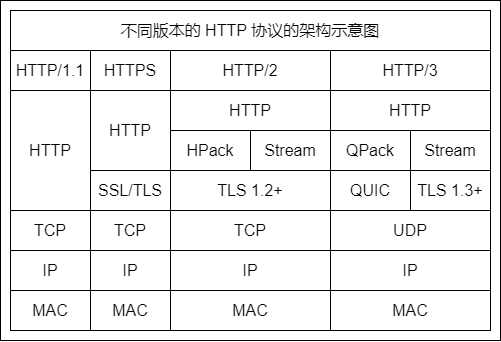

The diagram above was exported from draw.io. Its source (the exported page's mxGraphModel, read from the mxfile embedded in the PNG):
<mxGraphModel dx="2309" dy="887" grid="1" gridSize="10" guides="0" tooltips="1" connect="1" arrows="0" fold="1" page="1" pageScale="1" pageWidth="827" pageHeight="1169" math="0" shadow="0">
  <root>
    <mxCell id="0" />
    <mxCell id="1" parent="0" />
    <mxCell id="2" value="" style="group" vertex="1" connectable="0" parent="1">
      <mxGeometry x="910" y="120" width="500" height="340" as="geometry" />
    </mxCell>
    <mxCell id="3" value="" style="rounded=0;whiteSpace=wrap;html=1;fillColor=none;container=0;" vertex="1" parent="2">
      <mxGeometry width="500" height="340" as="geometry" />
    </mxCell>
    <mxCell id="4" value="HTTP/1.1" style="rounded=0;whiteSpace=wrap;html=1;fontSize=16;strokeColor=default;container=0;" vertex="1" parent="2">
      <mxGeometry x="10" y="50" width="80" height="40" as="geometry" />
    </mxCell>
    <mxCell id="5" value="IP" style="rounded=0;whiteSpace=wrap;html=1;fontSize=16;strokeColor=default;container=0;" vertex="1" parent="2">
      <mxGeometry x="10" y="250" width="80" height="40" as="geometry" />
    </mxCell>
    <mxCell id="6" value="TCP" style="rounded=0;whiteSpace=wrap;html=1;fontSize=16;strokeColor=default;container=0;" vertex="1" parent="2">
      <mxGeometry x="10" y="210" width="80" height="40" as="geometry" />
    </mxCell>
    <mxCell id="7" value="MAC" style="rounded=0;whiteSpace=wrap;html=1;fontSize=16;strokeColor=default;container=0;" vertex="1" parent="2">
      <mxGeometry x="10" y="290" width="80" height="40" as="geometry" />
    </mxCell>
    <mxCell id="8" value="HTTP" style="rounded=0;whiteSpace=wrap;html=1;fontSize=16;strokeColor=default;container=0;" vertex="1" parent="2">
      <mxGeometry x="10" y="90" width="80" height="120" as="geometry" />
    </mxCell>
    <mxCell id="9" value="HTTPS" style="rounded=0;whiteSpace=wrap;html=1;fontSize=16;strokeColor=default;container=0;" vertex="1" parent="2">
      <mxGeometry x="90" y="50" width="80" height="40" as="geometry" />
    </mxCell>
    <mxCell id="10" value="IP" style="rounded=0;whiteSpace=wrap;html=1;fontSize=16;strokeColor=default;container=0;" vertex="1" parent="2">
      <mxGeometry x="90" y="250" width="80" height="40" as="geometry" />
    </mxCell>
    <mxCell id="11" value="TCP" style="rounded=0;whiteSpace=wrap;html=1;fontSize=16;strokeColor=default;container=0;" vertex="1" parent="2">
      <mxGeometry x="90" y="210" width="80" height="40" as="geometry" />
    </mxCell>
    <mxCell id="12" value="MAC" style="rounded=0;whiteSpace=wrap;html=1;fontSize=16;strokeColor=default;container=0;" vertex="1" parent="2">
      <mxGeometry x="90" y="290" width="80" height="40" as="geometry" />
    </mxCell>
    <mxCell id="13" value="HTTP" style="rounded=0;whiteSpace=wrap;html=1;fontSize=16;strokeColor=default;container=0;" vertex="1" parent="2">
      <mxGeometry x="90" y="90" width="80" height="80" as="geometry" />
    </mxCell>
    <mxCell id="14" value="SSL/TLS" style="rounded=0;whiteSpace=wrap;html=1;fontSize=16;strokeColor=default;container=0;" vertex="1" parent="2">
      <mxGeometry x="90" y="170" width="80" height="40" as="geometry" />
    </mxCell>
    <mxCell id="15" value="HTTP/2" style="rounded=0;whiteSpace=wrap;html=1;fontSize=16;strokeColor=default;container=0;" vertex="1" parent="2">
      <mxGeometry x="170" y="50" width="160" height="40" as="geometry" />
    </mxCell>
    <mxCell id="16" value="HTTP" style="rounded=0;whiteSpace=wrap;html=1;fontSize=16;strokeColor=default;container=0;" vertex="1" parent="2">
      <mxGeometry x="170" y="90" width="160" height="40" as="geometry" />
    </mxCell>
    <mxCell id="17" value="HPack" style="rounded=0;whiteSpace=wrap;html=1;fontSize=16;strokeColor=default;container=0;" vertex="1" parent="2">
      <mxGeometry x="170" y="130" width="80" height="40" as="geometry" />
    </mxCell>
    <mxCell id="18" value="Stream" style="rounded=0;whiteSpace=wrap;html=1;fontSize=16;strokeColor=default;container=0;" vertex="1" parent="2">
      <mxGeometry x="250" y="130" width="80" height="40" as="geometry" />
    </mxCell>
    <mxCell id="19" value="IP" style="rounded=0;whiteSpace=wrap;html=1;fontSize=16;strokeColor=default;container=0;" vertex="1" parent="2">
      <mxGeometry x="170" y="250" width="160" height="40" as="geometry" />
    </mxCell>
    <mxCell id="20" value="TCP" style="rounded=0;whiteSpace=wrap;html=1;fontSize=16;strokeColor=default;container=0;" vertex="1" parent="2">
      <mxGeometry x="170" y="210" width="160" height="40" as="geometry" />
    </mxCell>
    <mxCell id="21" value="MAC" style="rounded=0;whiteSpace=wrap;html=1;fontSize=16;strokeColor=default;container=0;" vertex="1" parent="2">
      <mxGeometry x="170" y="290" width="160" height="40" as="geometry" />
    </mxCell>
    <mxCell id="22" value="TLS 1.2+" style="rounded=0;whiteSpace=wrap;html=1;fontSize=16;strokeColor=default;container=0;" vertex="1" parent="2">
      <mxGeometry x="170" y="170" width="160" height="40" as="geometry" />
    </mxCell>
    <mxCell id="23" value="HTTP/3" style="rounded=0;whiteSpace=wrap;html=1;fontSize=16;strokeColor=default;container=0;" vertex="1" parent="2">
      <mxGeometry x="330" y="50" width="160" height="40" as="geometry" />
    </mxCell>
    <mxCell id="24" value="HTTP" style="rounded=0;whiteSpace=wrap;html=1;fontSize=16;strokeColor=default;container=0;" vertex="1" parent="2">
      <mxGeometry x="330" y="90" width="160" height="40" as="geometry" />
    </mxCell>
    <mxCell id="25" value="QPack" style="rounded=0;whiteSpace=wrap;html=1;fontSize=16;strokeColor=default;container=0;" vertex="1" parent="2">
      <mxGeometry x="330" y="130" width="80" height="40" as="geometry" />
    </mxCell>
    <mxCell id="26" value="Stream" style="rounded=0;whiteSpace=wrap;html=1;fontSize=16;strokeColor=default;container=0;" vertex="1" parent="2">
      <mxGeometry x="410" y="130" width="80" height="40" as="geometry" />
    </mxCell>
    <mxCell id="27" value="IP" style="rounded=0;whiteSpace=wrap;html=1;fontSize=16;strokeColor=default;container=0;" vertex="1" parent="2">
      <mxGeometry x="330" y="250" width="160" height="40" as="geometry" />
    </mxCell>
    <mxCell id="28" value="UDP" style="rounded=0;whiteSpace=wrap;html=1;fontSize=16;strokeColor=default;container=0;" vertex="1" parent="2">
      <mxGeometry x="330" y="210" width="160" height="40" as="geometry" />
    </mxCell>
    <mxCell id="29" value="MAC" style="rounded=0;whiteSpace=wrap;html=1;fontSize=16;strokeColor=default;container=0;" vertex="1" parent="2">
      <mxGeometry x="330" y="290" width="160" height="40" as="geometry" />
    </mxCell>
    <mxCell id="30" value="TLS 1.3+" style="rounded=0;whiteSpace=wrap;html=1;fontSize=16;strokeColor=default;container=0;" vertex="1" parent="2">
      <mxGeometry x="410" y="170" width="80" height="40" as="geometry" />
    </mxCell>
    <mxCell id="31" value="QUIC" style="rounded=0;whiteSpace=wrap;html=1;fontSize=16;strokeColor=default;container=0;" vertex="1" parent="2">
      <mxGeometry x="330" y="170" width="80" height="40" as="geometry" />
    </mxCell>
    <mxCell id="32" value="不同版本的 HTTP 协议的架构示意图" style="rounded=0;whiteSpace=wrap;html=1;fontSize=16;strokeColor=default;container=0;" vertex="1" parent="2">
      <mxGeometry x="10" y="10" width="480" height="40" as="geometry" />
    </mxCell>
  </root>
</mxGraphModel>